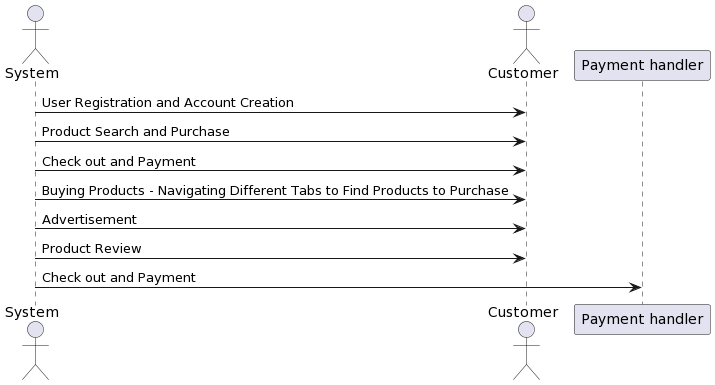

The diagram above was rendered by PlantUML. Its source (embedded in the PNG):
@startuml
!define Actor system

actor System as System
actor Customer as Customer
participant "Payment handler" as PaymentHandler

System -> Customer: User Registration and Account Creation
System -> Customer: Product Search and Purchase
System -> Customer: Check out and Payment
System -> Customer: Buying Products - Navigating Different Tabs to Find Products to Purchase
System -> Customer: Advertisement
System -> Customer: Product Review
System -> PaymentHandler: Check out and Payment
@enduml